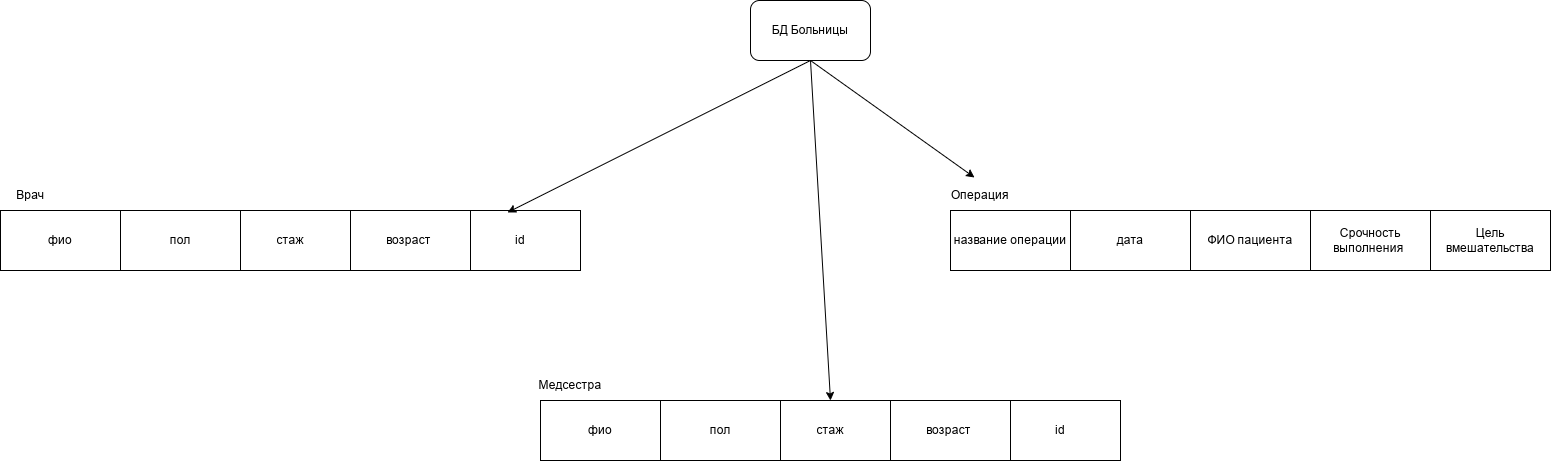

The diagram above was exported from draw.io. Its source (the exported page's mxGraphModel, read from the mxfile embedded in the PNG):
<mxGraphModel dx="2233" dy="1908" grid="1" gridSize="10" guides="1" tooltips="1" connect="1" arrows="1" fold="1" page="1" pageScale="1" pageWidth="827" pageHeight="1169" math="0" shadow="0">
  <root>
    <mxCell id="0" />
    <mxCell id="1" parent="0" />
    <mxCell id="9H5djLofgicXS5qvuEko-14" parent="1" style="rounded=0;whiteSpace=wrap;html=1;" value="id" vertex="1">
      <mxGeometry height="60" width="120" x="-170" y="110" as="geometry" />
    </mxCell>
    <mxCell id="9H5djLofgicXS5qvuEko-15" parent="1" style="rounded=0;whiteSpace=wrap;html=1;" value="возраст&amp;nbsp;" vertex="1">
      <mxGeometry height="60" width="120" x="-280" y="110" as="geometry" />
    </mxCell>
    <mxCell id="9H5djLofgicXS5qvuEko-16" parent="1" style="rounded=0;whiteSpace=wrap;html=1;" value="стаж" vertex="1">
      <mxGeometry height="60" width="120" x="-400" y="110" as="geometry" />
    </mxCell>
    <mxCell id="9H5djLofgicXS5qvuEko-17" parent="1" style="rounded=0;whiteSpace=wrap;html=1;" value="пол" vertex="1">
      <mxGeometry height="60" width="120" x="-510" y="110" as="geometry" />
    </mxCell>
    <mxCell id="9H5djLofgicXS5qvuEko-18" parent="1" style="rounded=0;whiteSpace=wrap;html=1;" value="фио" vertex="1">
      <mxGeometry height="60" width="120" x="-630" y="110" as="geometry" />
    </mxCell>
    <mxCell id="9H5djLofgicXS5qvuEko-20" parent="1" style="text;html=1;whiteSpace=wrap;strokeColor=none;fillColor=none;align=center;verticalAlign=middle;rounded=0;" value="Врач" vertex="1">
      <mxGeometry height="30" width="60" x="-630" y="80" as="geometry" />
    </mxCell>
    <mxCell id="9H5djLofgicXS5qvuEko-22" parent="1" style="rounded=0;whiteSpace=wrap;html=1;" value="id" vertex="1">
      <mxGeometry height="60" width="120" x="370" y="300" as="geometry" />
    </mxCell>
    <mxCell id="9H5djLofgicXS5qvuEko-23" parent="1" style="rounded=0;whiteSpace=wrap;html=1;" value="возраст&amp;nbsp;" vertex="1">
      <mxGeometry height="60" width="120" x="260" y="300" as="geometry" />
    </mxCell>
    <mxCell id="9H5djLofgicXS5qvuEko-24" parent="1" style="rounded=0;whiteSpace=wrap;html=1;" value="стаж" vertex="1">
      <mxGeometry height="60" width="120" x="140" y="300" as="geometry" />
    </mxCell>
    <mxCell id="9H5djLofgicXS5qvuEko-25" parent="1" style="rounded=0;whiteSpace=wrap;html=1;" value="пол" vertex="1">
      <mxGeometry height="60" width="120" x="30" y="300" as="geometry" />
    </mxCell>
    <mxCell id="9H5djLofgicXS5qvuEko-26" parent="1" style="rounded=0;whiteSpace=wrap;html=1;" value="фио" vertex="1">
      <mxGeometry height="60" width="120" x="-90" y="300" as="geometry" />
    </mxCell>
    <mxCell id="9H5djLofgicXS5qvuEko-28" parent="1" style="text;html=1;whiteSpace=wrap;strokeColor=none;fillColor=none;align=center;verticalAlign=middle;rounded=0;" value="Медсестра" vertex="1">
      <mxGeometry height="30" width="60" x="-90" y="270" as="geometry" />
    </mxCell>
    <mxCell id="9H5djLofgicXS5qvuEko-31" parent="1" style="rounded=0;whiteSpace=wrap;html=1;" value="дата" vertex="1">
      <mxGeometry height="60" width="120" x="440" y="110" as="geometry" />
    </mxCell>
    <mxCell id="9H5djLofgicXS5qvuEko-32" parent="1" style="rounded=0;whiteSpace=wrap;html=1;" value="название операции" vertex="1">
      <mxGeometry height="60" width="120" x="320" y="110" as="geometry" />
    </mxCell>
    <mxCell id="eRs5mSQ5FSEqHUK2BY-Y-1" parent="1" style="rounded=0;whiteSpace=wrap;html=1;" value="Цель вмешательства" vertex="1">
      <mxGeometry height="60" width="120" x="800" y="110" as="geometry" />
    </mxCell>
    <mxCell id="eRs5mSQ5FSEqHUK2BY-Y-2" parent="1" style="rounded=0;whiteSpace=wrap;html=1;" value="Срочность выполнения&amp;nbsp;" vertex="1">
      <mxGeometry height="60" width="120" x="680" y="110" as="geometry" />
    </mxCell>
    <mxCell id="eRs5mSQ5FSEqHUK2BY-Y-3" parent="1" style="rounded=0;whiteSpace=wrap;html=1;" value="ФИО пациента" vertex="1">
      <mxGeometry height="60" width="120" x="560" y="110" as="geometry" />
    </mxCell>
    <mxCell id="eRs5mSQ5FSEqHUK2BY-Y-4" parent="1" style="text;html=1;whiteSpace=wrap;strokeColor=none;fillColor=none;align=center;verticalAlign=middle;rounded=0;" value="Операция" vertex="1">
      <mxGeometry height="30" width="60" x="320" y="80" as="geometry" />
    </mxCell>
    <mxCell id="eRs5mSQ5FSEqHUK2BY-Y-12" parent="1" style="rounded=1;whiteSpace=wrap;html=1;" value="БД Больницы" vertex="1">
      <mxGeometry height="60" width="120" x="120" y="-100" as="geometry" />
    </mxCell>
    <mxCell id="eRs5mSQ5FSEqHUK2BY-Y-13" edge="1" parent="1" source="eRs5mSQ5FSEqHUK2BY-Y-12" style="endArrow=classic;html=1;rounded=0;exitX=0.5;exitY=1;exitDx=0;exitDy=0;entryX=0.4;entryY=-0.1;entryDx=0;entryDy=0;entryPerimeter=0;" target="eRs5mSQ5FSEqHUK2BY-Y-4" value="">
      <mxGeometry height="50" relative="1" width="50" as="geometry">
        <mxPoint x="120" y="260" as="sourcePoint" />
        <mxPoint x="170" y="210" as="targetPoint" />
      </mxGeometry>
    </mxCell>
    <mxCell id="eRs5mSQ5FSEqHUK2BY-Y-14" edge="1" parent="1" source="eRs5mSQ5FSEqHUK2BY-Y-12" style="endArrow=classic;html=1;rounded=0;exitX=0.5;exitY=1;exitDx=0;exitDy=0;entryX=0.392;entryY=0.033;entryDx=0;entryDy=0;entryPerimeter=0;" target="9H5djLofgicXS5qvuEko-14" value="">
      <mxGeometry height="50" relative="1" width="50" as="geometry">
        <mxPoint x="120" y="260" as="sourcePoint" />
        <mxPoint x="170" y="210" as="targetPoint" />
      </mxGeometry>
    </mxCell>
    <mxCell id="eRs5mSQ5FSEqHUK2BY-Y-15" edge="1" parent="1" source="eRs5mSQ5FSEqHUK2BY-Y-12" style="endArrow=classic;html=1;rounded=0;exitX=0.5;exitY=1;exitDx=0;exitDy=0;entryX=0.5;entryY=0;entryDx=0;entryDy=0;" target="9H5djLofgicXS5qvuEko-24" value="">
      <mxGeometry height="50" relative="1" width="50" as="geometry">
        <mxPoint x="120" y="260" as="sourcePoint" />
        <mxPoint x="170" y="210" as="targetPoint" />
      </mxGeometry>
    </mxCell>
  </root>
</mxGraphModel>